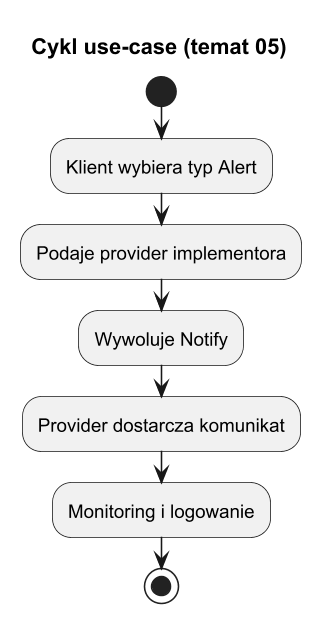

The diagram above was rendered by PlantUML. Its source (embedded in the PNG):
@startuml bridge_lifecycle_topic05
title Cykl use-case (temat 05)

skinparam monochrome true
skinparam dpi 150

start
:Klient wybiera typ Alert;
:Podaje provider implementora;
:Wywoluje Notify;
:Provider dostarcza komunikat;
:Monitoring i logowanie;
stop

@enduml